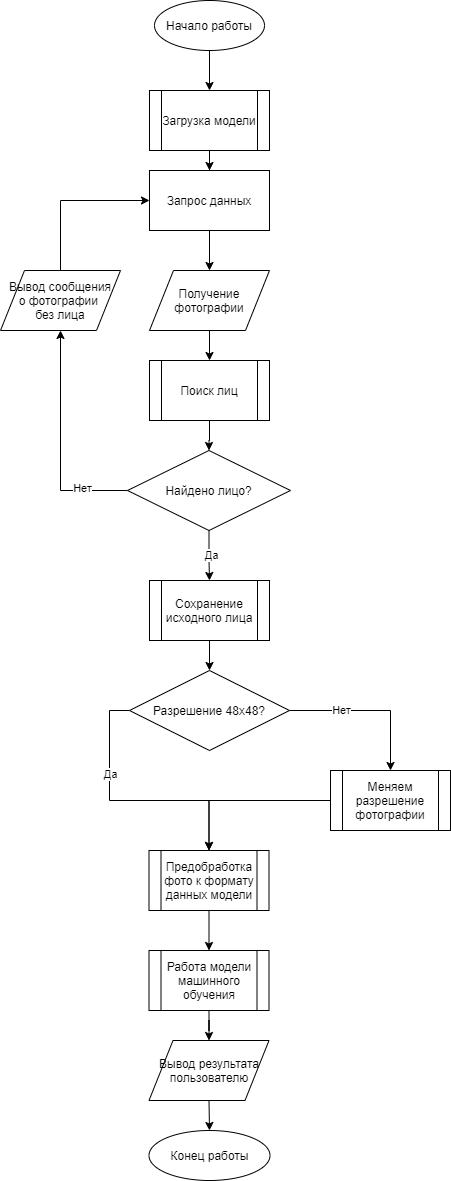

The diagram above was exported from draw.io. Its source (the exported page's mxGraphModel, read from the mxfile embedded in the PNG):
<mxGraphModel dx="1038" dy="576" grid="1" gridSize="10" guides="1" tooltips="1" connect="1" arrows="1" fold="1" page="1" pageScale="1" pageWidth="827" pageHeight="1169" math="0" shadow="0">
  <root>
    <mxCell id="0" />
    <mxCell id="1" parent="0" />
    <mxCell id="hPuffGAo8up_DH0UsbLW-2" style="edgeStyle=orthogonalEdgeStyle;rounded=0;orthogonalLoop=1;jettySize=auto;html=1;exitX=0.5;exitY=1;exitDx=0;exitDy=0;" edge="1" parent="1" source="hPuffGAo8up_DH0UsbLW-1">
      <mxGeometry relative="1" as="geometry">
        <mxPoint x="359" y="120" as="targetPoint" />
      </mxGeometry>
    </mxCell>
    <mxCell id="hPuffGAo8up_DH0UsbLW-1" value="Начало работы" style="ellipse;whiteSpace=wrap;html=1;" vertex="1" parent="1">
      <mxGeometry x="304" y="30" width="110" height="50" as="geometry" />
    </mxCell>
    <mxCell id="hPuffGAo8up_DH0UsbLW-4" style="edgeStyle=orthogonalEdgeStyle;rounded=0;orthogonalLoop=1;jettySize=auto;html=1;exitX=0.5;exitY=1;exitDx=0;exitDy=0;" edge="1" parent="1" source="hPuffGAo8up_DH0UsbLW-3" target="hPuffGAo8up_DH0UsbLW-5">
      <mxGeometry relative="1" as="geometry">
        <mxPoint x="359" y="220" as="targetPoint" />
      </mxGeometry>
    </mxCell>
    <mxCell id="hPuffGAo8up_DH0UsbLW-3" value="Загрузка модели" style="shape=process;whiteSpace=wrap;html=1;backgroundOutline=1;" vertex="1" parent="1">
      <mxGeometry x="299" y="120" width="120" height="60" as="geometry" />
    </mxCell>
    <mxCell id="hPuffGAo8up_DH0UsbLW-7" style="edgeStyle=orthogonalEdgeStyle;rounded=0;orthogonalLoop=1;jettySize=auto;html=1;exitX=0.5;exitY=1;exitDx=0;exitDy=0;entryX=0.5;entryY=0;entryDx=0;entryDy=0;" edge="1" parent="1" source="hPuffGAo8up_DH0UsbLW-5" target="hPuffGAo8up_DH0UsbLW-6">
      <mxGeometry relative="1" as="geometry" />
    </mxCell>
    <mxCell id="hPuffGAo8up_DH0UsbLW-5" value="Запрос данных" style="rounded=0;whiteSpace=wrap;html=1;" vertex="1" parent="1">
      <mxGeometry x="299" y="200" width="120" height="60" as="geometry" />
    </mxCell>
    <mxCell id="hPuffGAo8up_DH0UsbLW-10" style="edgeStyle=orthogonalEdgeStyle;rounded=0;orthogonalLoop=1;jettySize=auto;html=1;exitX=0.5;exitY=1;exitDx=0;exitDy=0;entryX=0.5;entryY=0;entryDx=0;entryDy=0;" edge="1" parent="1" source="hPuffGAo8up_DH0UsbLW-6" target="hPuffGAo8up_DH0UsbLW-9">
      <mxGeometry relative="1" as="geometry" />
    </mxCell>
    <mxCell id="hPuffGAo8up_DH0UsbLW-6" value="Получение фотографии" style="shape=parallelogram;perimeter=parallelogramPerimeter;whiteSpace=wrap;html=1;" vertex="1" parent="1">
      <mxGeometry x="299" y="300" width="120" height="60" as="geometry" />
    </mxCell>
    <mxCell id="hPuffGAo8up_DH0UsbLW-12" value="" style="edgeStyle=orthogonalEdgeStyle;rounded=0;orthogonalLoop=1;jettySize=auto;html=1;" edge="1" parent="1" source="hPuffGAo8up_DH0UsbLW-9" target="hPuffGAo8up_DH0UsbLW-11">
      <mxGeometry relative="1" as="geometry" />
    </mxCell>
    <mxCell id="hPuffGAo8up_DH0UsbLW-9" value="Поиск лиц" style="shape=process;whiteSpace=wrap;html=1;backgroundOutline=1;" vertex="1" parent="1">
      <mxGeometry x="299" y="390" width="120" height="60" as="geometry" />
    </mxCell>
    <mxCell id="hPuffGAo8up_DH0UsbLW-13" style="edgeStyle=orthogonalEdgeStyle;rounded=0;orthogonalLoop=1;jettySize=auto;html=1;entryX=0.5;entryY=1;entryDx=0;entryDy=0;" edge="1" parent="1" source="hPuffGAo8up_DH0UsbLW-11" target="hPuffGAo8up_DH0UsbLW-15">
      <mxGeometry relative="1" as="geometry">
        <mxPoint x="160" y="360" as="targetPoint" />
      </mxGeometry>
    </mxCell>
    <mxCell id="hPuffGAo8up_DH0UsbLW-17" value="Нет" style="edgeLabel;html=1;align=center;verticalAlign=middle;resizable=0;points=[];" vertex="1" connectable="0" parent="hPuffGAo8up_DH0UsbLW-13">
      <mxGeometry x="-0.5947" y="-3" relative="1" as="geometry">
        <mxPoint as="offset" />
      </mxGeometry>
    </mxCell>
    <mxCell id="hPuffGAo8up_DH0UsbLW-18" style="edgeStyle=orthogonalEdgeStyle;rounded=0;orthogonalLoop=1;jettySize=auto;html=1;exitX=0.5;exitY=1;exitDx=0;exitDy=0;" edge="1" parent="1" source="hPuffGAo8up_DH0UsbLW-11">
      <mxGeometry relative="1" as="geometry">
        <mxPoint x="359" y="610" as="targetPoint" />
        <Array as="points">
          <mxPoint x="359" y="590" />
          <mxPoint x="359" y="590" />
        </Array>
      </mxGeometry>
    </mxCell>
    <mxCell id="hPuffGAo8up_DH0UsbLW-19" value="Да" style="edgeLabel;html=1;align=center;verticalAlign=middle;resizable=0;points=[];" vertex="1" connectable="0" parent="hPuffGAo8up_DH0UsbLW-18">
      <mxGeometry x="-0.0526" y="2" relative="1" as="geometry">
        <mxPoint as="offset" />
      </mxGeometry>
    </mxCell>
    <mxCell id="hPuffGAo8up_DH0UsbLW-11" value="Найдено лицо?" style="rhombus;whiteSpace=wrap;html=1;" vertex="1" parent="1">
      <mxGeometry x="277" y="480" width="163" height="80" as="geometry" />
    </mxCell>
    <mxCell id="hPuffGAo8up_DH0UsbLW-16" style="edgeStyle=orthogonalEdgeStyle;rounded=0;orthogonalLoop=1;jettySize=auto;html=1;exitX=0.5;exitY=0;exitDx=0;exitDy=0;entryX=0;entryY=0.5;entryDx=0;entryDy=0;" edge="1" parent="1" source="hPuffGAo8up_DH0UsbLW-15" target="hPuffGAo8up_DH0UsbLW-5">
      <mxGeometry relative="1" as="geometry" />
    </mxCell>
    <mxCell id="hPuffGAo8up_DH0UsbLW-15" value="Вывод сообщения&lt;br&gt;о фотографии&amp;nbsp;&lt;br&gt;без лица" style="shape=parallelogram;perimeter=parallelogramPerimeter;whiteSpace=wrap;html=1;" vertex="1" parent="1">
      <mxGeometry x="150" y="300" width="120" height="60" as="geometry" />
    </mxCell>
    <mxCell id="hPuffGAo8up_DH0UsbLW-21" style="edgeStyle=orthogonalEdgeStyle;rounded=0;orthogonalLoop=1;jettySize=auto;html=1;exitX=0.5;exitY=1;exitDx=0;exitDy=0;entryX=0.5;entryY=0;entryDx=0;entryDy=0;" edge="1" parent="1" source="hPuffGAo8up_DH0UsbLW-20" target="hPuffGAo8up_DH0UsbLW-22">
      <mxGeometry relative="1" as="geometry">
        <mxPoint x="359" y="720" as="targetPoint" />
      </mxGeometry>
    </mxCell>
    <mxCell id="hPuffGAo8up_DH0UsbLW-20" value="Сохранение исходного лица" style="shape=process;whiteSpace=wrap;html=1;backgroundOutline=1;" vertex="1" parent="1">
      <mxGeometry x="299" y="610" width="120" height="60" as="geometry" />
    </mxCell>
    <mxCell id="hPuffGAo8up_DH0UsbLW-24" style="edgeStyle=orthogonalEdgeStyle;rounded=0;orthogonalLoop=1;jettySize=auto;html=1;exitX=0;exitY=0.5;exitDx=0;exitDy=0;entryX=0.5;entryY=0;entryDx=0;entryDy=0;" edge="1" parent="1" source="hPuffGAo8up_DH0UsbLW-22" target="hPuffGAo8up_DH0UsbLW-31">
      <mxGeometry relative="1" as="geometry">
        <mxPoint x="359" y="880" as="targetPoint" />
      </mxGeometry>
    </mxCell>
    <mxCell id="hPuffGAo8up_DH0UsbLW-26" value="Да" style="edgeLabel;html=1;align=center;verticalAlign=middle;resizable=0;points=[];" vertex="1" connectable="0" parent="hPuffGAo8up_DH0UsbLW-24">
      <mxGeometry x="-0.3585" relative="1" as="geometry">
        <mxPoint as="offset" />
      </mxGeometry>
    </mxCell>
    <mxCell id="hPuffGAo8up_DH0UsbLW-27" style="edgeStyle=orthogonalEdgeStyle;rounded=0;orthogonalLoop=1;jettySize=auto;html=1;entryX=0.5;entryY=0;entryDx=0;entryDy=0;" edge="1" parent="1" source="hPuffGAo8up_DH0UsbLW-22" target="hPuffGAo8up_DH0UsbLW-29">
      <mxGeometry relative="1" as="geometry">
        <mxPoint x="590" y="740" as="targetPoint" />
      </mxGeometry>
    </mxCell>
    <mxCell id="hPuffGAo8up_DH0UsbLW-28" value="Нет" style="edgeLabel;html=1;align=center;verticalAlign=middle;resizable=0;points=[];" vertex="1" connectable="0" parent="hPuffGAo8up_DH0UsbLW-27">
      <mxGeometry x="-0.3642" y="1" relative="1" as="geometry">
        <mxPoint as="offset" />
      </mxGeometry>
    </mxCell>
    <mxCell id="hPuffGAo8up_DH0UsbLW-22" value="Разрешение 48х48?" style="rhombus;whiteSpace=wrap;html=1;" vertex="1" parent="1">
      <mxGeometry x="279" y="700" width="160" height="80" as="geometry" />
    </mxCell>
    <mxCell id="hPuffGAo8up_DH0UsbLW-32" style="edgeStyle=orthogonalEdgeStyle;rounded=0;orthogonalLoop=1;jettySize=auto;html=1;exitX=0;exitY=0.5;exitDx=0;exitDy=0;entryX=0.5;entryY=0;entryDx=0;entryDy=0;" edge="1" parent="1" source="hPuffGAo8up_DH0UsbLW-29" target="hPuffGAo8up_DH0UsbLW-31">
      <mxGeometry relative="1" as="geometry">
        <mxPoint x="359" y="880" as="targetPoint" />
        <Array as="points">
          <mxPoint x="359" y="830" />
        </Array>
      </mxGeometry>
    </mxCell>
    <mxCell id="hPuffGAo8up_DH0UsbLW-29" value="Меняем разрешение фотографии" style="shape=process;whiteSpace=wrap;html=1;backgroundOutline=1;" vertex="1" parent="1">
      <mxGeometry x="480" y="800" width="120" height="60" as="geometry" />
    </mxCell>
    <mxCell id="hPuffGAo8up_DH0UsbLW-33" style="edgeStyle=orthogonalEdgeStyle;rounded=0;orthogonalLoop=1;jettySize=auto;html=1;exitX=0.5;exitY=1;exitDx=0;exitDy=0;" edge="1" parent="1" source="hPuffGAo8up_DH0UsbLW-31" target="hPuffGAo8up_DH0UsbLW-34">
      <mxGeometry relative="1" as="geometry">
        <mxPoint x="359" y="1000" as="targetPoint" />
      </mxGeometry>
    </mxCell>
    <mxCell id="hPuffGAo8up_DH0UsbLW-31" value="Предобработка фото к формату данных модели" style="shape=process;whiteSpace=wrap;html=1;backgroundOutline=1;" vertex="1" parent="1">
      <mxGeometry x="298.5" y="880" width="120" height="60" as="geometry" />
    </mxCell>
    <mxCell id="hPuffGAo8up_DH0UsbLW-35" style="edgeStyle=orthogonalEdgeStyle;rounded=0;orthogonalLoop=1;jettySize=auto;html=1;exitX=0.5;exitY=1;exitDx=0;exitDy=0;" edge="1" parent="1" source="hPuffGAo8up_DH0UsbLW-34" target="hPuffGAo8up_DH0UsbLW-36">
      <mxGeometry relative="1" as="geometry">
        <mxPoint x="359" y="1070" as="targetPoint" />
      </mxGeometry>
    </mxCell>
    <mxCell id="hPuffGAo8up_DH0UsbLW-34" value="Работа модели машинного обучения" style="shape=process;whiteSpace=wrap;html=1;backgroundOutline=1;" vertex="1" parent="1">
      <mxGeometry x="298.5" y="980" width="120" height="60" as="geometry" />
    </mxCell>
    <mxCell id="hPuffGAo8up_DH0UsbLW-37" style="edgeStyle=orthogonalEdgeStyle;rounded=0;orthogonalLoop=1;jettySize=auto;html=1;exitX=0.5;exitY=1;exitDx=0;exitDy=0;entryX=0.5;entryY=0;entryDx=0;entryDy=0;" edge="1" parent="1" source="hPuffGAo8up_DH0UsbLW-36" target="hPuffGAo8up_DH0UsbLW-38">
      <mxGeometry relative="1" as="geometry">
        <mxPoint x="359" y="1150" as="targetPoint" />
      </mxGeometry>
    </mxCell>
    <mxCell id="hPuffGAo8up_DH0UsbLW-36" value="Вывод результата&lt;br&gt;пользователю" style="shape=parallelogram;perimeter=parallelogramPerimeter;whiteSpace=wrap;html=1;" vertex="1" parent="1">
      <mxGeometry x="298.5" y="1070" width="120" height="60" as="geometry" />
    </mxCell>
    <mxCell id="hPuffGAo8up_DH0UsbLW-38" value="Конец работы" style="ellipse;whiteSpace=wrap;html=1;" vertex="1" parent="1">
      <mxGeometry x="298.5" y="1160" width="121" height="50" as="geometry" />
    </mxCell>
  </root>
</mxGraphModel>